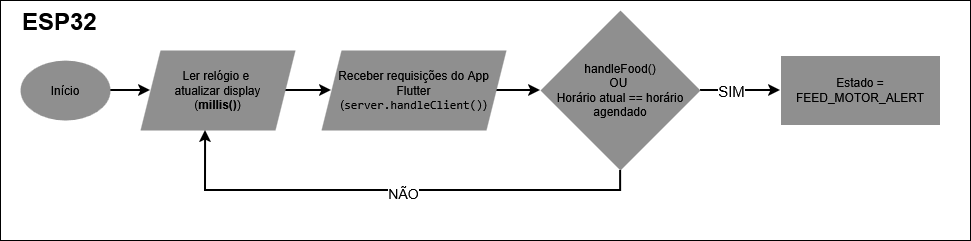

The diagram above was exported from draw.io. Its source (the exported page's mxGraphModel, read from the mxfile embedded in the PNG):
<mxGraphModel dx="1414" dy="787" grid="1" gridSize="10" guides="1" tooltips="1" connect="1" arrows="1" fold="1" page="1" pageScale="1" pageWidth="827" pageHeight="1169" math="0" shadow="0">
  <root>
    <mxCell id="0" />
    <mxCell id="1" parent="0" />
    <mxCell id="DuYlv4f1dH1ENoDE4276-106" parent="1" style="rounded=0;whiteSpace=wrap;html=1;fillColor=none;perimeter=none;strokeColor=light-dark(#000000,#000000);" value="" vertex="1">
      <mxGeometry height="240" width="970" y="10" as="geometry" />
    </mxCell>
    <mxCell id="DuYlv4f1dH1ENoDE4276-107" edge="1" parent="1" source="DuYlv4f1dH1ENoDE4276-108" style="edgeStyle=orthogonalEdgeStyle;rounded=0;orthogonalLoop=1;jettySize=auto;html=1;entryX=0;entryY=0.5;entryDx=0;entryDy=0;strokeColor=light-dark(#000000,#000000);strokeWidth=2;" target="DuYlv4f1dH1ENoDE4276-110" value="">
      <mxGeometry relative="1" as="geometry">
        <mxPoint x="175" y="90" as="targetPoint" />
      </mxGeometry>
    </mxCell>
    <mxCell id="DuYlv4f1dH1ENoDE4276-108" parent="1" style="ellipse;whiteSpace=wrap;html=1;fillColor=light-dark(#6E6E6E,#8F8F8F);strokeColor=none;" value="&lt;div&gt;&lt;span style=&quot;color: light-dark(rgb(0, 0, 0), rgb(0, 0, 0));&quot;&gt;Início&lt;/span&gt;&lt;/div&gt;" vertex="1">
      <mxGeometry height="60" width="90" x="20" y="70" as="geometry" />
    </mxCell>
    <mxCell id="DuYlv4f1dH1ENoDE4276-109" edge="1" parent="1" source="DuYlv4f1dH1ENoDE4276-110" style="edgeStyle=orthogonalEdgeStyle;rounded=0;orthogonalLoop=1;jettySize=auto;html=1;strokeColor=light-dark(#000000,#000000);strokeWidth=2;" target="DuYlv4f1dH1ENoDE4276-112" value="">
      <mxGeometry relative="1" as="geometry" />
    </mxCell>
    <mxCell id="DuYlv4f1dH1ENoDE4276-110" parent="1" style="shape=parallelogram;perimeter=parallelogramPerimeter;whiteSpace=wrap;html=1;fixedSize=1;fillColor=light-dark(#6E6E6E,#8F8F8F);strokeColor=none;" value="&lt;div&gt;&lt;span style=&quot;color: light-dark(rgb(0, 0, 0), rgb(0, 0, 0));&quot;&gt;Ler relógio e&amp;nbsp;&lt;/span&gt;&lt;/div&gt;&lt;div&gt;&lt;span style=&quot;color: light-dark(rgb(0, 0, 0), rgb(0, 0, 0));&quot;&gt;atualizar display&lt;/span&gt;&lt;/div&gt;&lt;div&gt;&lt;span style=&quot;color: light-dark(rgb(0, 0, 0), rgb(0, 0, 0));&quot;&gt;(&lt;b&gt;millis()&lt;/b&gt;)&lt;/span&gt;&lt;/div&gt;" vertex="1">
      <mxGeometry height="80" width="155" x="140" y="60" as="geometry" />
    </mxCell>
    <mxCell id="DuYlv4f1dH1ENoDE4276-111" edge="1" parent="1" source="DuYlv4f1dH1ENoDE4276-112" style="edgeStyle=orthogonalEdgeStyle;rounded=0;orthogonalLoop=1;jettySize=auto;html=1;fontSize=13;strokeWidth=2;strokeColor=light-dark(#000000,#000000);" target="DuYlv4f1dH1ENoDE4276-114" value="">
      <mxGeometry relative="1" as="geometry" />
    </mxCell>
    <mxCell id="DuYlv4f1dH1ENoDE4276-112" parent="1" style="shape=parallelogram;perimeter=parallelogramPerimeter;whiteSpace=wrap;html=1;fixedSize=1;fillColor=light-dark(#6E6E6E,#8F8F8F);strokeColor=none;" value="&lt;span style=&quot;color: light-dark(rgb(0, 0, 0), rgb(0, 0, 0));&quot;&gt;Receber requisições do App Flutter (&lt;code data-path-to-node=&quot;8,3,0&quot; data-index-in-node=&quot;52&quot;&gt;server.handleClient()&lt;/code&gt;)&lt;/span&gt;" vertex="1">
      <mxGeometry height="80" width="185" x="321" y="60" as="geometry" />
    </mxCell>
    <mxCell id="DuYlv4f1dH1ENoDE4276-113" edge="1" parent="1" source="DuYlv4f1dH1ENoDE4276-114" style="edgeStyle=orthogonalEdgeStyle;rounded=0;orthogonalLoop=1;jettySize=auto;html=1;entryX=0;entryY=0.5;entryDx=0;entryDy=0;strokeColor=light-dark(#000000,#000000);strokeWidth=2;" target="DuYlv4f1dH1ENoDE4276-121" value="">
      <mxGeometry relative="1" as="geometry">
        <mxPoint x="780" y="100" as="targetPoint" />
      </mxGeometry>
    </mxCell>
    <mxCell id="DuYlv4f1dH1ENoDE4276-120" connectable="0" parent="DuYlv4f1dH1ENoDE4276-113" style="edgeLabel;html=1;align=center;verticalAlign=middle;resizable=0;points=[];fontSize=15;labelBackgroundColor=light-dark(#FFFFFF,#FFFFFF);fontColor=light-dark(#000000,#000000);" value="SIM" vertex="1">
      <mxGeometry relative="1" x="-0.2909" y="-1" as="geometry">
        <mxPoint x="2" y="-1" as="offset" />
      </mxGeometry>
    </mxCell>
    <mxCell id="DuYlv4f1dH1ENoDE4276-114" parent="1" style="rhombus;whiteSpace=wrap;html=1;fillColor=light-dark(#6E6E6E,#8F8F8F);strokeColor=none;" value="&lt;div&gt;&lt;font style=&quot;color: light-dark(rgb(0, 0, 0), rgb(0, 0, 0));&quot;&gt;handleFood()&lt;/font&gt;&lt;/div&gt;&lt;div&gt;&lt;font style=&quot;color: light-dark(rgb(0, 0, 0), rgb(0, 0, 0));&quot;&gt;OU&amp;nbsp;&lt;/font&gt;&lt;/div&gt;&lt;div&gt;&lt;font style=&quot;color: light-dark(rgb(0, 0, 0), rgb(0, 0, 0));&quot;&gt;Horário atual == horário agendado&lt;/font&gt;&lt;/div&gt;" vertex="1">
      <mxGeometry height="160" width="160" x="540" y="20" as="geometry" />
    </mxCell>
    <mxCell id="DuYlv4f1dH1ENoDE4276-115" edge="1" parent="1" source="DuYlv4f1dH1ENoDE4276-114" style="edgeStyle=orthogonalEdgeStyle;rounded=0;orthogonalLoop=1;jettySize=auto;html=1;exitX=0.5;exitY=1;exitDx=0;exitDy=0;entryX=0.419;entryY=1;entryDx=0;entryDy=0;entryPerimeter=0;strokeColor=light-dark(#000000,#000000);strokeWidth=2;" target="DuYlv4f1dH1ENoDE4276-110">
      <mxGeometry relative="1" as="geometry" />
    </mxCell>
    <mxCell id="DuYlv4f1dH1ENoDE4276-116" connectable="0" parent="DuYlv4f1dH1ENoDE4276-115" style="edgeLabel;html=1;align=center;verticalAlign=middle;resizable=0;points=[];fillColor=light-dark(#6E6E6E,#6E6E6E);labelBackgroundColor=light-dark(#FFFFFF,#FFFFFF);fontColor=light-dark(#000000,#000000);" value="&lt;font style=&quot;font-size: 14px;&quot;&gt;NÃO&lt;/font&gt;" vertex="1">
      <mxGeometry relative="1" x="-0.0375" y="2" as="geometry">
        <mxPoint as="offset" />
      </mxGeometry>
    </mxCell>
    <mxCell id="DuYlv4f1dH1ENoDE4276-118" parent="1" style="text;html=1;whiteSpace=wrap;overflow=hidden;rounded=0;" value="&lt;h1 style=&quot;margin-top: 0px;&quot;&gt;&lt;span style=&quot;color: light-dark(rgb(0, 0, 0), rgb(0, 0, 0));&quot;&gt;ESP32&lt;/span&gt;&lt;/h1&gt;" vertex="1">
      <mxGeometry height="40" width="100" x="20" y="10" as="geometry" />
    </mxCell>
    <mxCell id="DuYlv4f1dH1ENoDE4276-121" parent="1" style="rounded=0;whiteSpace=wrap;html=1;fillColor=light-dark(#6E6E6E,#8F8F8F);" value="&lt;span&gt;&lt;span style=&quot;color: light-dark(rgb(0, 0, 0), rgb(0, 0, 0));&quot;&gt;Estado = FEED_MOTOR_ALERT&lt;/span&gt;&lt;/span&gt;" vertex="1">
      <mxGeometry height="70" width="160" x="780" y="65" as="geometry" />
    </mxCell>
  </root>
</mxGraphModel>